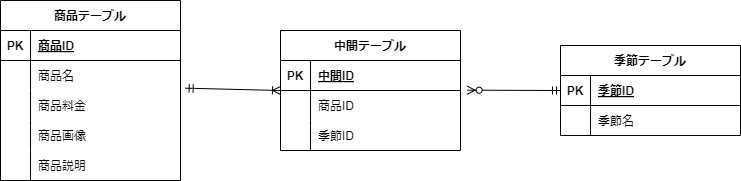

The diagram above was exported from draw.io. Its source (the exported page's mxGraphModel, read from the mxfile embedded in the PNG):
<mxGraphModel dx="800" dy="702" grid="1" gridSize="10" guides="1" tooltips="1" connect="1" arrows="1" fold="1" page="1" pageScale="1" pageWidth="827" pageHeight="1169" math="0" shadow="0">
  <root>
    <mxCell id="0" />
    <mxCell id="1" parent="0" />
    <mxCell id="2" value="商品テーブル" style="shape=table;startSize=30;container=1;collapsible=1;childLayout=tableLayout;fixedRows=1;rowLines=0;fontStyle=1;align=center;resizeLast=1;" vertex="1" parent="1">
      <mxGeometry x="20" y="240" width="180" height="180" as="geometry" />
    </mxCell>
    <mxCell id="3" value="" style="shape=tableRow;horizontal=0;startSize=0;swimlaneHead=0;swimlaneBody=0;fillColor=none;collapsible=0;dropTarget=0;points=[[0,0.5],[1,0.5]];portConstraint=eastwest;top=0;left=0;right=0;bottom=1;" vertex="1" parent="2">
      <mxGeometry y="30" width="180" height="30" as="geometry" />
    </mxCell>
    <mxCell id="4" value="PK" style="shape=partialRectangle;connectable=0;fillColor=none;top=0;left=0;bottom=0;right=0;fontStyle=1;overflow=hidden;" vertex="1" parent="3">
      <mxGeometry width="30" height="30" as="geometry">
        <mxRectangle width="30" height="30" as="alternateBounds" />
      </mxGeometry>
    </mxCell>
    <mxCell id="5" value="商品ID" style="shape=partialRectangle;connectable=0;fillColor=none;top=0;left=0;bottom=0;right=0;align=left;spacingLeft=6;fontStyle=5;overflow=hidden;" vertex="1" parent="3">
      <mxGeometry x="30" width="150" height="30" as="geometry">
        <mxRectangle width="150" height="30" as="alternateBounds" />
      </mxGeometry>
    </mxCell>
    <mxCell id="6" value="" style="shape=tableRow;horizontal=0;startSize=0;swimlaneHead=0;swimlaneBody=0;fillColor=none;collapsible=0;dropTarget=0;points=[[0,0.5],[1,0.5]];portConstraint=eastwest;top=0;left=0;right=0;bottom=0;" vertex="1" parent="2">
      <mxGeometry y="60" width="180" height="30" as="geometry" />
    </mxCell>
    <mxCell id="7" value="" style="shape=partialRectangle;connectable=0;fillColor=none;top=0;left=0;bottom=0;right=0;editable=1;overflow=hidden;" vertex="1" parent="6">
      <mxGeometry width="30" height="30" as="geometry">
        <mxRectangle width="30" height="30" as="alternateBounds" />
      </mxGeometry>
    </mxCell>
    <mxCell id="8" value="商品名" style="shape=partialRectangle;connectable=0;fillColor=none;top=0;left=0;bottom=0;right=0;align=left;spacingLeft=6;overflow=hidden;" vertex="1" parent="6">
      <mxGeometry x="30" width="150" height="30" as="geometry">
        <mxRectangle width="150" height="30" as="alternateBounds" />
      </mxGeometry>
    </mxCell>
    <mxCell id="9" value="" style="shape=tableRow;horizontal=0;startSize=0;swimlaneHead=0;swimlaneBody=0;fillColor=none;collapsible=0;dropTarget=0;points=[[0,0.5],[1,0.5]];portConstraint=eastwest;top=0;left=0;right=0;bottom=0;" vertex="1" parent="2">
      <mxGeometry y="90" width="180" height="30" as="geometry" />
    </mxCell>
    <mxCell id="10" value="" style="shape=partialRectangle;connectable=0;fillColor=none;top=0;left=0;bottom=0;right=0;editable=1;overflow=hidden;" vertex="1" parent="9">
      <mxGeometry width="30" height="30" as="geometry">
        <mxRectangle width="30" height="30" as="alternateBounds" />
      </mxGeometry>
    </mxCell>
    <mxCell id="11" value="商品料金" style="shape=partialRectangle;connectable=0;fillColor=none;top=0;left=0;bottom=0;right=0;align=left;spacingLeft=6;overflow=hidden;" vertex="1" parent="9">
      <mxGeometry x="30" width="150" height="30" as="geometry">
        <mxRectangle width="150" height="30" as="alternateBounds" />
      </mxGeometry>
    </mxCell>
    <mxCell id="12" value="" style="shape=tableRow;horizontal=0;startSize=0;swimlaneHead=0;swimlaneBody=0;fillColor=none;collapsible=0;dropTarget=0;points=[[0,0.5],[1,0.5]];portConstraint=eastwest;top=0;left=0;right=0;bottom=0;" vertex="1" parent="2">
      <mxGeometry y="120" width="180" height="30" as="geometry" />
    </mxCell>
    <mxCell id="13" value="" style="shape=partialRectangle;connectable=0;fillColor=none;top=0;left=0;bottom=0;right=0;editable=1;overflow=hidden;" vertex="1" parent="12">
      <mxGeometry width="30" height="30" as="geometry">
        <mxRectangle width="30" height="30" as="alternateBounds" />
      </mxGeometry>
    </mxCell>
    <mxCell id="14" value="商品画像" style="shape=partialRectangle;connectable=0;fillColor=none;top=0;left=0;bottom=0;right=0;align=left;spacingLeft=6;overflow=hidden;" vertex="1" parent="12">
      <mxGeometry x="30" width="150" height="30" as="geometry">
        <mxRectangle width="150" height="30" as="alternateBounds" />
      </mxGeometry>
    </mxCell>
    <mxCell id="18" style="shape=tableRow;horizontal=0;startSize=0;swimlaneHead=0;swimlaneBody=0;fillColor=none;collapsible=0;dropTarget=0;points=[[0,0.5],[1,0.5]];portConstraint=eastwest;top=0;left=0;right=0;bottom=0;" vertex="1" parent="2">
      <mxGeometry y="150" width="180" height="30" as="geometry" />
    </mxCell>
    <mxCell id="19" style="shape=partialRectangle;connectable=0;fillColor=none;top=0;left=0;bottom=0;right=0;editable=1;overflow=hidden;" vertex="1" parent="18">
      <mxGeometry width="30" height="30" as="geometry">
        <mxRectangle width="30" height="30" as="alternateBounds" />
      </mxGeometry>
    </mxCell>
    <mxCell id="20" value="商品説明" style="shape=partialRectangle;connectable=0;fillColor=none;top=0;left=0;bottom=0;right=0;align=left;spacingLeft=6;overflow=hidden;" vertex="1" parent="18">
      <mxGeometry x="30" width="150" height="30" as="geometry">
        <mxRectangle width="150" height="30" as="alternateBounds" />
      </mxGeometry>
    </mxCell>
    <mxCell id="21" value="中間テーブル" style="shape=table;startSize=30;container=1;collapsible=1;childLayout=tableLayout;fixedRows=1;rowLines=0;fontStyle=1;align=center;resizeLast=1;" vertex="1" parent="1">
      <mxGeometry x="300" y="270" width="180" height="120" as="geometry" />
    </mxCell>
    <mxCell id="22" value="" style="shape=tableRow;horizontal=0;startSize=0;swimlaneHead=0;swimlaneBody=0;fillColor=none;collapsible=0;dropTarget=0;points=[[0,0.5],[1,0.5]];portConstraint=eastwest;top=0;left=0;right=0;bottom=1;" vertex="1" parent="21">
      <mxGeometry y="30" width="180" height="30" as="geometry" />
    </mxCell>
    <mxCell id="23" value="PK" style="shape=partialRectangle;connectable=0;fillColor=none;top=0;left=0;bottom=0;right=0;fontStyle=1;overflow=hidden;" vertex="1" parent="22">
      <mxGeometry width="30" height="30" as="geometry">
        <mxRectangle width="30" height="30" as="alternateBounds" />
      </mxGeometry>
    </mxCell>
    <mxCell id="24" value="中間ID" style="shape=partialRectangle;connectable=0;fillColor=none;top=0;left=0;bottom=0;right=0;align=left;spacingLeft=6;fontStyle=5;overflow=hidden;" vertex="1" parent="22">
      <mxGeometry x="30" width="150" height="30" as="geometry">
        <mxRectangle width="150" height="30" as="alternateBounds" />
      </mxGeometry>
    </mxCell>
    <mxCell id="25" value="" style="shape=tableRow;horizontal=0;startSize=0;swimlaneHead=0;swimlaneBody=0;fillColor=none;collapsible=0;dropTarget=0;points=[[0,0.5],[1,0.5]];portConstraint=eastwest;top=0;left=0;right=0;bottom=0;" vertex="1" parent="21">
      <mxGeometry y="60" width="180" height="30" as="geometry" />
    </mxCell>
    <mxCell id="26" value="" style="shape=partialRectangle;connectable=0;fillColor=none;top=0;left=0;bottom=0;right=0;editable=1;overflow=hidden;" vertex="1" parent="25">
      <mxGeometry width="30" height="30" as="geometry">
        <mxRectangle width="30" height="30" as="alternateBounds" />
      </mxGeometry>
    </mxCell>
    <mxCell id="27" value="商品ID" style="shape=partialRectangle;connectable=0;fillColor=none;top=0;left=0;bottom=0;right=0;align=left;spacingLeft=6;overflow=hidden;" vertex="1" parent="25">
      <mxGeometry x="30" width="150" height="30" as="geometry">
        <mxRectangle width="150" height="30" as="alternateBounds" />
      </mxGeometry>
    </mxCell>
    <mxCell id="28" value="" style="shape=tableRow;horizontal=0;startSize=0;swimlaneHead=0;swimlaneBody=0;fillColor=none;collapsible=0;dropTarget=0;points=[[0,0.5],[1,0.5]];portConstraint=eastwest;top=0;left=0;right=0;bottom=0;" vertex="1" parent="21">
      <mxGeometry y="90" width="180" height="30" as="geometry" />
    </mxCell>
    <mxCell id="29" value="" style="shape=partialRectangle;connectable=0;fillColor=none;top=0;left=0;bottom=0;right=0;editable=1;overflow=hidden;" vertex="1" parent="28">
      <mxGeometry width="30" height="30" as="geometry">
        <mxRectangle width="30" height="30" as="alternateBounds" />
      </mxGeometry>
    </mxCell>
    <mxCell id="30" value="季節ID" style="shape=partialRectangle;connectable=0;fillColor=none;top=0;left=0;bottom=0;right=0;align=left;spacingLeft=6;overflow=hidden;" vertex="1" parent="28">
      <mxGeometry x="30" width="150" height="30" as="geometry">
        <mxRectangle width="150" height="30" as="alternateBounds" />
      </mxGeometry>
    </mxCell>
    <mxCell id="34" value="季節テーブル" style="shape=table;startSize=30;container=1;collapsible=1;childLayout=tableLayout;fixedRows=1;rowLines=0;fontStyle=1;align=center;resizeLast=1;" vertex="1" parent="1">
      <mxGeometry x="580" y="285" width="180" height="90" as="geometry" />
    </mxCell>
    <mxCell id="35" value="" style="shape=tableRow;horizontal=0;startSize=0;swimlaneHead=0;swimlaneBody=0;fillColor=none;collapsible=0;dropTarget=0;points=[[0,0.5],[1,0.5]];portConstraint=eastwest;top=0;left=0;right=0;bottom=1;" vertex="1" parent="34">
      <mxGeometry y="30" width="180" height="30" as="geometry" />
    </mxCell>
    <mxCell id="36" value="PK" style="shape=partialRectangle;connectable=0;fillColor=none;top=0;left=0;bottom=0;right=0;fontStyle=1;overflow=hidden;" vertex="1" parent="35">
      <mxGeometry width="30" height="30" as="geometry">
        <mxRectangle width="30" height="30" as="alternateBounds" />
      </mxGeometry>
    </mxCell>
    <mxCell id="37" value="季節ID" style="shape=partialRectangle;connectable=0;fillColor=none;top=0;left=0;bottom=0;right=0;align=left;spacingLeft=6;fontStyle=5;overflow=hidden;" vertex="1" parent="35">
      <mxGeometry x="30" width="150" height="30" as="geometry">
        <mxRectangle width="150" height="30" as="alternateBounds" />
      </mxGeometry>
    </mxCell>
    <mxCell id="38" value="" style="shape=tableRow;horizontal=0;startSize=0;swimlaneHead=0;swimlaneBody=0;fillColor=none;collapsible=0;dropTarget=0;points=[[0,0.5],[1,0.5]];portConstraint=eastwest;top=0;left=0;right=0;bottom=0;" vertex="1" parent="34">
      <mxGeometry y="60" width="180" height="30" as="geometry" />
    </mxCell>
    <mxCell id="39" value="" style="shape=partialRectangle;connectable=0;fillColor=none;top=0;left=0;bottom=0;right=0;editable=1;overflow=hidden;" vertex="1" parent="38">
      <mxGeometry width="30" height="30" as="geometry">
        <mxRectangle width="30" height="30" as="alternateBounds" />
      </mxGeometry>
    </mxCell>
    <mxCell id="40" value="季節名" style="shape=partialRectangle;connectable=0;fillColor=none;top=0;left=0;bottom=0;right=0;align=left;spacingLeft=6;overflow=hidden;" vertex="1" parent="38">
      <mxGeometry x="30" width="150" height="30" as="geometry">
        <mxRectangle width="150" height="30" as="alternateBounds" />
      </mxGeometry>
    </mxCell>
    <mxCell id="47" value="" style="fontSize=12;html=1;endArrow=ERzeroToMany;startArrow=ERmandOne;exitX=0;exitY=0.5;exitDx=0;exitDy=0;entryX=1.037;entryY=0.989;entryDx=0;entryDy=0;entryPerimeter=0;" edge="1" parent="1" source="35" target="22">
      <mxGeometry width="100" height="100" relative="1" as="geometry">
        <mxPoint x="560" y="360" as="sourcePoint" />
        <mxPoint x="470" y="430" as="targetPoint" />
      </mxGeometry>
    </mxCell>
    <mxCell id="49" value="" style="fontSize=12;html=1;endArrow=ERoneToMany;startArrow=ERmandOne;exitX=1.026;exitY=0.922;exitDx=0;exitDy=0;exitPerimeter=0;entryX=0;entryY=0.5;entryDx=0;entryDy=0;" edge="1" parent="1" source="6" target="21">
      <mxGeometry width="100" height="100" relative="1" as="geometry">
        <mxPoint x="200" y="390" as="sourcePoint" />
        <mxPoint x="290" y="328" as="targetPoint" />
      </mxGeometry>
    </mxCell>
  </root>
</mxGraphModel>